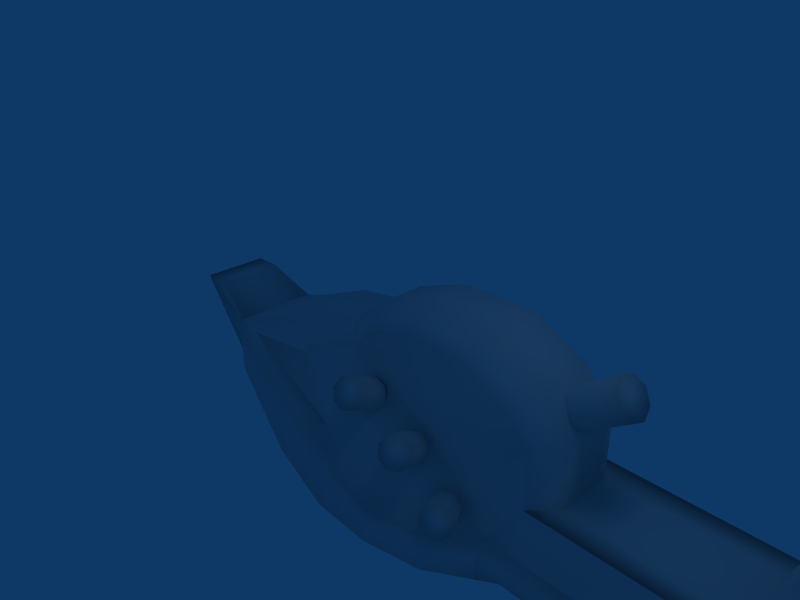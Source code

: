 # Source: alienblaster.blend  (saved by Blender 2.49.2; exported with 4.5.12 LTS)
import bpy
from mathutils import Matrix  # noqa: F401  (used for matrix-valued properties, if any)

bpy.ops.wm.read_factory_settings(use_empty=True)
scene = bpy.context.scene
scene.name = 'Scene'

# ---- collections
col_collection_1 = bpy.data.collections.new('Collection 1'); scene.collection.children.link(col_collection_1)

# ---- world
world_world = bpy.data.worlds.new('World'); scene.world = world_world
world_world.color = (0.05656, 0.2208, 0.4)
world_world.use_sun_shadow = False
world_world.sun_shadow_jitter_overblur = 0.0
world_world.cycles.sampling_method = 'MANUAL'
world_world.cycles.sample_map_resolution = 256

# ---- cameras
cam_camera = bpy.data.cameras.new('Camera')
cam_camera.passepartout_alpha = 0.2
cam_camera.clip_end = 100.0
cam_camera.lens = 35.0
cam_camera.ortho_scale = 7.314
cam_camera.show_passepartout = False
cam_camera.show_safe_areas = True
cam_camera.dof.focus_distance = 0.0
cam_camera.dof.aperture_fstop = 128.0

# ---- lights
light_spot = bpy.data.lights.new('Spot', 'POINT')
light_spot.transmission_factor = 0.0
light_spot.cutoff_distance = 30.0
light_spot.energy = 100.0
light_spot.shadow_buffer_clip_start = 1.001
light_spot.shadow_soft_size = 1.0
light_spot.shadow_maximum_resolution = 0.006
light_spot.use_absolute_resolution = True
light_spot.cycles.use_multiple_importance_sampling = False

# ---- meshes
me_plane = bpy.data.meshes.new('Plane')
me_plane.from_pydata([(0.3206, 0.6037, 0.2547), (-0.6741, 0.6037, -0.1122), (1.598, 0.6037, 0.2737), (2.609, 0.6037, -0.2513), (3.043, 0.6037, -0.9018), (3.043, 0.6037, -1.887), (5.576, 0.6037, -1.887), (5.987, 0.6037, -0.9018), (5.987, 0.6037, -0.5822), (8.007, 0.6037, -0.9515), (8.646, 0.6037, -1.465), (8.852, 0.6037, -2.606), (8.658, 0.6037, -3.154), (6.398, 0.6037, -3.154), (-1.248, 0.6037, -0.6328), (5.922, 0.2023, -1.887), (6.239, 0.2023, -1.093), (6.239, 0.2023, -0.8463), (7.802, 0.2023, -1.19), (8.296, 0.2023, -1.587), (8.455, 0.2023, -2.469), (8.305, 0.2023, -2.893), (6.557, 0.2023, -2.893), (0.4131, 0.2049, -0.04084), (-0.3803, 0.2049, -0.3131), (1.5, 0.2049, -0.06139), (2.31, 0.2049, -0.4702), (2.664, 0.2049, -0.9051), (2.671, 0.2049, -1.88), (5.793, 0.1992, -2.812), (1.993, 0.1992, -2.812), (1.434, 0.1992, -2.013), (0.5549, 0.1992, -1.317), (-0.7598, 0.202, -0.7184), (-0.7598, 1.961, -0.7184), (0.5549, 1.964, -1.317), (1.434, 1.964, -2.013), (1.993, 1.964, -2.812), (2.671, 1.958, -1.88), (2.664, 1.958, -0.9051), (2.31, 1.958, -0.4702), (1.5, 1.958, -0.06139), (-0.3803, 1.958, -0.3131), (0.4131, 1.958, -0.04084), (6.557, 1.961, -2.893), (8.305, 1.961, -2.893), (8.455, 1.961, -2.469), (8.296, 1.961, -1.587), (7.802, 1.961, -1.19), (6.239, 1.961, -0.8463), (6.239, 1.961, -1.093), (5.922, 1.961, -1.887), (-1.248, 1.558, -0.6328), (5.793, 1.964, -2.812), (6.398, 1.558, -3.154), (8.658, 1.558, -3.154), (8.852, 1.558, -2.606), (8.646, 1.558, -1.465), (8.007, 1.558, -0.9515), (5.987, 1.558, -0.5822), (5.987, 1.558, -0.9018), (5.576, 1.558, -1.887), (3.043, 1.558, -1.887), (3.043, 1.558, -0.9018), (2.609, 1.558, -0.2513), (1.598, 1.558, 0.2737), (-0.6741, 1.558, -0.1122), (0.3206, 1.558, 0.2547), (0.9611, -0.1944, -2.264), (1.294, -0.1944, -2.813), (0.03172, -0.1944, -1.611), (-1.462, -0.1906, -0.9887), (-2.387, 0.3446, -0.8613), (-1.462, 2.354, -0.9887), (-2.387, 1.817, -0.8613), (0.03172, 2.358, -1.611), (0.9611, 2.358, -2.264), (1.294, 2.358, -2.813), (-0.2211, -0.3862, -2.635), (0.276, -0.3862, -2.813), (-0.8485, -0.3862, -1.956), (-3.547, 0.1524, -1.568), (-4.105, 0.4341, -1.56), (-3.547, 2.01, -1.568), (-4.105, 1.727, -1.56), (-0.8485, 2.549, -1.956), (-0.2211, 2.549, -2.635), (0.276, 2.549, -2.813), (5.775, 0.04724, -2.903), (1.993, 0.04724, -2.903), (5.775, 2.116, -2.903), (1.993, 2.116, -2.903), (1.293, -0.3968, -2.905), (1.293, 2.56, -2.905), (0.2483, -0.6132, -2.905), (-0.3474, -0.6132, -2.696), (-1.006, -0.6132, -1.999), (-3.68, -0.005492, -1.633), (-4.246, 0.302, -1.607), (-3.68, 2.168, -1.633), (-4.246, 1.859, -1.607), (-1.006, 2.776, -1.999), (-0.3474, 2.776, -2.696), (0.2483, 2.776, -2.905), (1.985, 0.04724, -3.533), (5.274, 0.04724, -3.576), (5.274, 2.116, -3.576), (1.985, 2.116, -3.533), (1.284, -0.3968, -3.535), (1.284, 2.56, -3.535), (0.2397, -0.6132, -3.535), (-0.8738, -0.6132, -3.499), (-2.145, -0.4399, -3.164), (-3.853, -0.005492, -2.41), (-4.385, 0.302, -2.297), (-4.385, 1.859, -2.297), (-3.853, 2.168, -2.41), (-2.145, 2.603, -3.164), (-0.8738, 2.776, -3.499), (0.2397, 2.776, -3.535), (4.964, 0.04724, -3.576), (4.964, 2.116, -3.576), (4.506, 0.04724, -3.274), (4.506, 2.116, -3.274), (2.453, 2.116, -3.274), (2.453, 0.04724, -3.274), (-5.635, 1.695, -1.185), (-5.635, 0.4667, -1.185), (-5.126, 1.695, -1.165), (-5.126, 0.4667, -1.165), (1.31, 0.2603, -3.983), (1.31, 1.903, -3.983), (0.2656, 0.1401, -3.983), (-0.8479, 0.1401, -3.947), (-2.119, 0.2364, -3.613), (-3.827, 0.4777, -2.859), (-4.117, 0.6485, -2.798), (-3.827, 1.685, -2.859), (-4.117, 1.514, -2.798), (-2.119, 1.927, -3.613), (-0.8479, 2.023, -3.947), (0.2656, 2.023, -3.983), (5.362, 1.468, -3.451), (5.362, 0.6946, -3.451), (5.703, 1.468, -2.993), (5.703, 0.6946, -2.993), (6.312, 0.6946, -4.116), (6.312, 1.468, -4.116), (6.067, 0.6946, -4.523), (6.067, 1.468, -4.523), (6.196, 1.537, -5.011), (6.196, 0.6259, -5.011), (6.598, 1.537, -4.47), (6.598, 0.6259, -4.47), (6.713, 0.651, -4.521), (6.713, 1.512, -4.521), (6.355, 0.651, -5.017), (6.355, 1.512, -5.017), (5.062, 1.152, -3.574), (5.062, 1.012, -3.574), (5.18, 1.152, -3.574), (5.18, 1.012, -3.574), (5.411, 1.012, -4.057), (5.411, 1.152, -4.057), (5.293, 1.012, -4.057), (5.293, 1.152, -4.057), (5.443, 1.152, -4.546), (5.443, 1.012, -4.546), (5.504, 1.152, -4.445), (5.504, 1.012, -4.445), (1.649, -0.669, -2.422), (1.822, -0.5812, -2.479), (1.954, -0.4562, -2.391), (1.968, -0.3675, -2.209), (1.855, -0.3668, -2.042), (1.682, -0.4547, -1.985), (1.55, -0.5796, -2.073), (1.536, -0.6684, -2.254), (1.305, -0.1407, -2.655), (1.478, -0.05279, -2.711), (1.61, 0.07213, -2.623), (1.624, 0.1609, -2.442), (1.511, 0.1616, -2.274), (1.338, 0.07369, -2.218), (1.206, -0.05123, -2.306), (1.192, -0.14, -2.487), (0.4625, -0.0514, -1.711), (0.5585, 0.07007, -1.567), (0.75, 0.1578, -1.549), (0.9246, 0.1604, -1.668), (0.9803, 0.07638, -1.854), (0.8842, -0.04509, -1.998), (0.6928, -0.1328, -2.015), (0.5181, -0.1354, -1.896), (0.6956, -0.6262, -1.381), (0.7916, -0.5048, -1.237), (0.9831, -0.417, -1.219), (1.158, -0.4144, -1.338), (1.213, -0.4985, -1.524), (1.117, -0.6199, -1.668), (0.9259, -0.7077, -1.685), (0.7512, -0.7103, -1.566), (-0.187, -0.7213, -1.051), (0.008329, -0.7165, -1.13), (0.1911, -0.6282, -1.072), (0.2541, -0.508, -0.9107), (0.1605, -0.4264, -0.74), (-0.03485, -0.4311, -0.6603), (-0.2176, -0.5195, -0.7182), (-0.2806, -0.6397, -0.8798), (-0.3501, -0.1447, -1.416), (-0.1548, -0.1399, -1.495), (0.02796, -0.05154, -1.437), (0.091, 0.06865, -1.276), (-0.002572, 0.1503, -1.105), (-0.1979, 0.1455, -1.025), (-0.3807, 0.05714, -1.083), (-0.4437, -0.06305, -1.245), (-0.4437, 2.187, -1.245), (-0.3807, 2.067, -1.083), (-0.1979, 1.979, -1.025), (-0.002572, 1.974, -1.105), (0.091, 2.056, -1.276), (0.02796, 2.176, -1.437), (-0.1548, 2.264, -1.495), (-0.3501, 2.269, -1.416), (-0.2806, 2.764, -0.8798), (-0.2176, 2.644, -0.7182), (-0.03485, 2.556, -0.6603), (0.1605, 2.551, -0.74), (0.2541, 2.632, -0.9107), (0.1911, 2.753, -1.072), (0.008329, 2.841, -1.13), (-0.187, 2.846, -1.051), (0.7512, 2.835, -1.566), (0.9259, 2.832, -1.685), (1.117, 2.744, -1.668), (1.213, 2.623, -1.524), (1.158, 2.539, -1.338), (0.9831, 2.541, -1.219), (0.7916, 2.629, -1.237), (0.6956, 2.751, -1.381), (0.5181, 2.26, -1.896), (0.6928, 2.257, -2.015), (0.8842, 2.169, -1.998), (0.9803, 2.048, -1.854), (0.9246, 1.964, -1.668), (0.75, 1.967, -1.549), (0.5585, 2.054, -1.567), (0.4625, 2.176, -1.711), (1.192, 2.264, -2.487), (1.206, 2.176, -2.306), (1.338, 2.051, -2.218), (1.511, 1.963, -2.274), (1.624, 1.963, -2.442), (1.61, 2.052, -2.623), (1.478, 2.177, -2.711), (1.305, 2.265, -2.655), (1.536, 2.793, -2.254), (1.55, 2.704, -2.073), (1.682, 2.579, -1.985), (1.855, 2.491, -2.042), (1.968, 2.492, -2.209), (1.954, 2.581, -2.391), (1.822, 2.706, -2.479), (1.649, 2.793, -2.422), (2.83, 0.7932, -0.6054), (2.692, 0.8695, -0.4027), (2.624, 1.097, -0.304), (2.667, 1.342, -0.3672), (2.795, 1.462, -0.5553), (2.933, 1.386, -0.758), (3.001, 1.158, -0.8567), (2.958, 0.9128, -0.7935), (3.536, 0.7941, -0.1237), (3.398, 0.8704, 0.07899), (3.33, 1.098, 0.1777), (3.373, 1.343, 0.1145), (3.501, 1.463, -0.07357), (3.639, 1.387, -0.2763), (3.707, 1.159, -0.375), (3.664, 0.9137, -0.3118)], [], [(1, 0, 67, 66), (67, 0, 2, 65), (3, 64, 65, 2), (4, 63, 64, 3), (5, 62, 63, 4), (6, 61, 62, 5), (7, 60, 61, 6), (8, 59, 60, 7), (9, 58, 59, 8), (10, 57, 58, 9), (11, 56, 57, 10), (12, 55, 56, 11), (13, 54, 55, 12), (29, 53, 54, 13), (1, 66, 52, 14), (6, 15, 16, 7), (7, 16, 17, 8), (8, 17, 18, 9), (9, 18, 19, 10), (10, 19, 20, 11), (11, 20, 21, 12), (12, 21, 22, 13), (0, 1, 24, 23), (0, 23, 25, 2), (2, 25, 26, 3), (3, 26, 27, 4), (4, 27, 28, 5), (14, 33, 24, 1), (5, 28, 15, 6), (15, 28, 30, 29), (16, 19, 18, 17), (15, 20, 19, 16), (27, 31, 30, 28), (23, 24, 33, 32), (23, 32, 26, 25), (27, 26, 32, 31), (39, 36, 35, 40), (43, 41, 40, 35), (43, 35, 34, 42), (39, 38, 37, 36), (51, 50, 47, 46), (50, 49, 48, 47), (51, 53, 37, 38), (62, 61, 51, 38), (52, 66, 42, 34), (63, 62, 38, 39), (64, 63, 39, 40), (65, 64, 40, 41), (67, 65, 41, 43), (67, 43, 42, 66), (55, 54, 44, 45), (56, 55, 45, 46), (57, 56, 46, 47), (58, 57, 47, 48), (59, 58, 48, 49), (60, 59, 49, 50), (61, 60, 50, 51), (13, 22, 29), (44, 54, 53), (15, 29, 22), (21, 20, 15, 22), (44, 53, 51), (46, 45, 44, 51), (31, 68, 69, 30), (32, 70, 68, 31), (33, 71, 70, 32), (14, 72, 71, 33), (52, 34, 73, 74), (34, 35, 75, 73), (35, 36, 76, 75), (36, 37, 77, 76), (52, 74, 72, 14), (68, 78, 79, 69), (70, 80, 78, 68), (71, 81, 80, 70), (72, 82, 81, 71), (74, 73, 83, 84), (73, 75, 85, 83), (75, 76, 86, 85), (76, 77, 87, 86), (74, 84, 82, 72), (30, 89, 88, 29), (29, 88, 90, 53), (37, 53, 90, 91), (69, 92, 89, 30), (77, 37, 91, 93), (79, 94, 92, 69), (78, 95, 94, 79), (80, 96, 95, 78), (81, 97, 96, 80), (82, 98, 97, 81), (84, 83, 99, 100), (83, 85, 101, 99), (85, 86, 102, 101), (87, 77, 93, 103), (86, 87, 103, 102), (84, 100, 98, 82), (88, 105, 106, 90), (92, 108, 104, 89), (93, 91, 107, 109), (94, 110, 108, 92), (95, 111, 110, 94), (96, 112, 111, 95), (97, 113, 112, 96), (98, 114, 113, 97), (100, 99, 116, 115), (99, 101, 117, 116), (101, 102, 118, 117), (103, 93, 109, 119), (102, 103, 119, 118), (105, 120, 121, 106), (120, 122, 123, 121), (122, 125, 124, 123), (89, 104, 125), (88, 89, 125, 122), (88, 122, 120, 105), (91, 124, 107), (90, 123, 124, 91), (90, 106, 121, 123), (114, 127, 126, 115), (115, 126, 128, 100), (98, 129, 127, 114), (100, 128, 129, 98), (128, 126, 127, 129), (110, 132, 130, 108), (111, 133, 132, 110), (112, 134, 133, 111), (113, 135, 134, 112), (114, 136, 135, 113), (115, 116, 137, 138), (116, 117, 139, 137), (117, 118, 140, 139), (119, 109, 131, 141), (118, 119, 141, 140), (115, 138, 136, 114), (135, 136, 138, 137), (134, 135, 137, 139), (133, 134, 139, 140), (132, 133, 140, 141), (130, 132, 141, 131), (104, 107, 124, 125), (104, 108, 130), (107, 131, 109), (130, 131, 107, 104), (144, 145, 146, 147), (145, 143, 148, 146), (142, 144, 147, 149), (143, 142, 149, 148), (148, 149, 150, 151), (149, 147, 152, 150), (146, 148, 151, 153), (147, 146, 153, 152), (152, 153, 154, 155), (153, 151, 156, 154), (150, 152, 155, 157), (151, 150, 157, 156), (157, 155, 154, 156), (160, 161, 162, 163), (158, 160, 163, 165), (159, 158, 165, 164), (161, 159, 164, 162), (162, 164, 167, 169), (164, 165, 166, 167), (165, 163, 168, 166), (163, 162, 169, 168), (166, 168, 169, 167), (170, 178, 179, 171), (171, 179, 180, 172), (172, 180, 181, 173), (173, 181, 182, 174), (174, 182, 183, 175), (175, 183, 184, 176), (176, 184, 185, 177), (177, 185, 178, 170), (170, 172, 173, 177), (170, 171, 172), (173, 174, 176, 177), (174, 175, 176), (197, 196, 195), (198, 197, 195, 194), (201, 200, 199), (201, 199, 198, 194), (194, 186, 193, 201), (195, 187, 186, 194), (196, 188, 187, 195), (197, 189, 188, 196), (198, 190, 189, 197), (199, 191, 190, 198), (200, 192, 191, 199), (201, 193, 192, 200), (202, 210, 211, 203), (203, 211, 212, 204), (204, 212, 213, 205), (205, 213, 214, 206), (206, 214, 215, 207), (207, 215, 216, 208), (208, 216, 217, 209), (209, 217, 210, 202), (202, 204, 205, 209), (202, 203, 204), (205, 206, 208, 209), (206, 207, 208), (229, 227, 228), (230, 226, 227, 229), (233, 231, 232), (233, 226, 230, 231), (226, 233, 225, 218), (227, 226, 218, 219), (228, 227, 219, 220), (229, 228, 220, 221), (230, 229, 221, 222), (231, 230, 222, 223), (232, 231, 223, 224), (233, 232, 224, 225), (234, 235, 243, 242), (235, 236, 244, 243), (236, 237, 245, 244), (237, 238, 246, 245), (238, 239, 247, 246), (239, 240, 248, 247), (240, 241, 249, 248), (241, 234, 242, 249), (234, 241, 237, 236), (234, 236, 235), (237, 241, 240, 238), (238, 240, 239), (261, 259, 260), (262, 258, 259, 261), (265, 263, 264), (265, 258, 262, 263), (258, 265, 257, 250), (259, 258, 250, 251), (260, 259, 251, 252), (261, 260, 252, 253), (262, 261, 253, 254), (263, 262, 254, 255), (264, 263, 255, 256), (265, 264, 256, 257), (277, 276, 275), (278, 277, 275, 274), (281, 280, 279), (281, 279, 278, 274), (274, 266, 273, 281), (275, 267, 266, 274), (276, 268, 267, 275), (277, 269, 268, 276), (278, 270, 269, 277), (279, 271, 270, 278), (280, 272, 271, 279), (281, 273, 272, 280)])
me_plane.polygons.foreach_set('use_smooth', [True] * 250)
_uv = me_plane.uv_layers.new(name='UVTex')
_uv.uv.foreach_set('vector', [0.5308, 0.4742, 0.625, 0.4742, 0.625, 0.5589, 0.5308, 0.5589, 0.625, 0.5589, 0.625, 0.4742, 0.7385, 0.4742, 0.7385, 0.5589, 0.8396, 0.4742, 0.8396, 0.5589, 0.7385, 0.5589, 0.7385, 0.4742, 0.909, 0.4742, 0.909, 0.5589, 0.8396, 0.5589, 0.8396, 0.4742, 0.8353, 0.5886, 0.9813, 0.5886, 0.9813, 0.7394, 0.8353, 0.7394, 0.9104, 0.1972, 0.9104, 0.2829, 0.6831, 0.2829, 0.6831, 0.1972, 0.4442, 0.3688, 0.4442, 0.4311, 0.3745, 0.4311, 0.3745, 0.3688, 0.465, 0.3688, 0.465, 0.4311, 0.4442, 0.4311, 0.4442, 0.3688, 0.5991, 0.3688, 0.5991, 0.4311, 0.465, 0.4311, 0.465, 0.3688, 0.6526, 0.3688, 0.6526, 0.4311, 0.5991, 0.4311, 0.5991, 0.3688, 0.7283, 0.3688, 0.7283, 0.4311, 0.6526, 0.4311, 0.6526, 0.3688, 0.7662, 0.3688, 0.7662, 0.4311, 0.7283, 0.4311, 0.7283, 0.3688, 0.9137, 0.3688, 0.9137, 0.4311, 0.7662, 0.4311, 0.7662, 0.3688, 0.9591, 0.3424, 0.9591, 0.4576, 0.9137, 0.4311, 0.9137, 0.3688, 0.5308, 0.4742, 0.5308, 0.5589, 0.462, 0.5589, 0.462, 0.4742, 0.54, 0.6869, 0.5813, 0.683, 0.6018, 0.7444, 0.5684, 0.7655, 0.5684, 0.7655, 0.6018, 0.7444, 0.603, 0.7615, 0.5768, 0.7923, 0.5768, 0.7923, 0.603, 0.7615, 0.7086, 0.7508, 0.7272, 0.7868, 0.7272, 0.7868, 0.7086, 0.7508, 0.7456, 0.7281, 0.7823, 0.7484, 0.7823, 0.7484, 0.7456, 0.7281, 0.7649, 0.6695, 0.8083, 0.6613, 0.8083, 0.6613, 0.7649, 0.6695, 0.7592, 0.6397, 0.7951, 0.6154, 0.7951, 0.6154, 0.7592, 0.6397, 0.642, 0.6172, 0.6369, 0.5795, 0.1381, 0.7855, 0.06172, 0.7523, 0.09305, 0.7261, 0.1505, 0.7481, 0.1381, 0.7855, 0.1505, 0.7481, 0.2287, 0.7546, 0.236, 0.7939, 0.236, 0.7939, 0.2287, 0.7546, 0.2897, 0.7328, 0.317, 0.7629, 0.317, 0.7629, 0.2897, 0.7328, 0.3195, 0.7066, 0.3579, 0.719, 0.3579, 0.719, 0.3195, 0.7066, 0.3364, 0.6382, 0.3758, 0.6479, 0.01689, 0.7101, 0.06506, 0.6941, 0.09305, 0.7261, 0.06172, 0.7523, 0.6831, 0.1972, 0.6497, 0.1615, 0.9413, 0.1612, 0.9104, 0.1972, 0.5813, 0.683, 0.3364, 0.6382, 0.2984, 0.5585, 0.5845, 0.6116, 0.6018, 0.7444, 0.7456, 0.7281, 0.7086, 0.7508, 0.603, 0.7615, 0.5813, 0.683, 0.7649, 0.6695, 0.7456, 0.7281, 0.6018, 0.7444, 0.3195, 0.7066, 0.2451, 0.6109, 0.2984, 0.5585, 0.3364, 0.6382, 0.1505, 0.7481, 0.09305, 0.7261, 0.06506, 0.6941, 0.1701, 0.6537, 0.1505, 0.7481, 0.1701, 0.6537, 0.2897, 0.7328, 0.2287, 0.7546, 0.3195, 0.7066, 0.2897, 0.7328, 0.1701, 0.6537, 0.2451, 0.6109, 0.3195, 0.7066, 0.2451, 0.6109, 0.1701, 0.6537, 0.2897, 0.7328, 0.1505, 0.7481, 0.2287, 0.7546, 0.2897, 0.7328, 0.1701, 0.6537, 0.1505, 0.7481, 0.1701, 0.6537, 0.06506, 0.6941, 0.09305, 0.7261, 0.3195, 0.7066, 0.3364, 0.6382, 0.2984, 0.5585, 0.2451, 0.6109, 0.5813, 0.683, 0.6018, 0.7444, 0.7456, 0.7281, 0.7649, 0.6695, 0.6018, 0.7444, 0.603, 0.7615, 0.7086, 0.7508, 0.7456, 0.7281, 0.5813, 0.683, 0.5845, 0.6116, 0.2984, 0.5585, 0.3364, 0.6382, 0.6831, 0.2829, 0.9104, 0.2829, 0.9413, 0.319, 0.6497, 0.3188, 0.01689, 0.7101, 0.06172, 0.7523, 0.09305, 0.7261, 0.06506, 0.6941, 0.3579, 0.719, 0.3763, 0.6475, 0.3364, 0.6382, 0.3195, 0.7066, 0.317, 0.7629, 0.3579, 0.719, 0.3195, 0.7066, 0.2897, 0.7328, 0.236, 0.7939, 0.317, 0.7629, 0.2897, 0.7328, 0.2287, 0.7546, 0.1381, 0.7855, 0.236, 0.7939, 0.2287, 0.7546, 0.1505, 0.7481, 0.1381, 0.7855, 0.1505, 0.7481, 0.09305, 0.7261, 0.06172, 0.7523, 0.7951, 0.6154, 0.6369, 0.5795, 0.642, 0.6172, 0.7592, 0.6397, 0.8083, 0.6613, 0.7951, 0.6154, 0.7592, 0.6397, 0.7649, 0.6695, 0.7823, 0.7484, 0.8083, 0.6613, 0.7649, 0.6695, 0.7456, 0.7281, 0.7272, 0.7868, 0.7823, 0.7484, 0.7456, 0.7281, 0.7086, 0.7508, 0.5768, 0.7923, 0.7272, 0.7868, 0.7086, 0.7508, 0.603, 0.7615, 0.5684, 0.7655, 0.5768, 0.7923, 0.603, 0.7615, 0.6018, 0.7444, 0.54, 0.6869, 0.5684, 0.7655, 0.6018, 0.7444, 0.5813, 0.683, 0.6369, 0.5795, 0.642, 0.6172, 0.5845, 0.6116, 0.642, 0.6172, 0.6369, 0.5795, 0.5845, 0.6116, 0.5813, 0.683, 0.5845, 0.6116, 0.642, 0.6172, 0.7592, 0.6397, 0.7649, 0.6695, 0.5813, 0.683, 0.642, 0.6172, 0.642, 0.6172, 0.5845, 0.6116, 0.5813, 0.683, 0.7649, 0.6695, 0.7592, 0.6397, 0.642, 0.6172, 0.5813, 0.683, 0.3877, 0.07471, 0.3406, 0.05878, 0.3573, 0.01371, 0.4175, 0.00741, 0.3351, 0.1412, 0.2847, 0.122, 0.3406, 0.05878, 0.3877, 0.07471, 0.2503, 0.2096, 0.1931, 0.1917, 0.2847, 0.122, 0.3351, 0.1412, 0.2211, 0.2489, 0.1385, 0.2364, 0.1931, 0.1917, 0.2503, 0.2096, 0.2199, 0.3191, 0.2493, 0.3568, 0.1938, 0.3756, 0.1391, 0.3329, 0.2493, 0.3568, 0.3337, 0.4214, 0.285, 0.4414, 0.1938, 0.3756, 0.3337, 0.4214, 0.3867, 0.4849, 0.3411, 0.5017, 0.285, 0.4414, 0.3867, 0.4849, 0.4175, 0.5498, 0.3586, 0.5452, 0.3411, 0.5017, 0.2199, 0.3191, 0.1391, 0.3329, 0.1385, 0.2364, 0.2211, 0.2489, 0.3406, 0.05878, 0.2468, 0.05029, 0.2805, 0.02856, 0.3573, 0.01371, 0.2847, 0.122, 0.2123, 0.1121, 0.2468, 0.05029, 0.3406, 0.05878, 0.1931, 0.1917, 0.04498, 0.2133, 0.2123, 0.1121, 0.2847, 0.122, 0.1385, 0.2364, 0.006814, 0.2387, 0.04498, 0.2133, 0.1931, 0.1917, 0.1391, 0.3329, 0.1938, 0.3756, 0.0479, 0.3584, 0.009673, 0.3346, 0.1938, 0.3756, 0.285, 0.4414, 0.2146, 0.453, 0.0479, 0.3584, 0.285, 0.4414, 0.3411, 0.5017, 0.2498, 0.5123, 0.2146, 0.453, 0.3411, 0.5017, 0.3586, 0.5452, 0.2833, 0.5327, 0.2498, 0.5123, 0.1391, 0.3329, 0.009673, 0.3346, 0.006814, 0.2387, 0.1385, 0.2364, 0.7099, 0.9654, 0.7038, 0.947, 0.895, 0.9087, 0.9027, 0.933, 0.9638, 0.9875, 0.9861, 0.9895, 0.895, 0.9087, 0.9027, 0.933, 0.7099, 0.9654, 0.9027, 0.933, 0.895, 0.9087, 0.7038, 0.947, 0.6353, 0.9554, 0.6311, 0.9383, 0.7038, 0.947, 0.7099, 0.9654, 0.6353, 0.9554, 0.7099, 0.9654, 0.7038, 0.947, 0.6311, 0.9383, 0.5511, 0.9506, 0.5473, 0.9299, 0.6311, 0.9383, 0.6353, 0.9554, 0.5053, 0.9588, 0.493, 0.9387, 0.5473, 0.9299, 0.5511, 0.9506, 0.4291, 0.99, 0.4183, 0.9676, 0.493, 0.9387, 0.5053, 0.9588, 0.2273, 0.9817, 0.2204, 0.957, 0.4183, 0.9676, 0.4291, 0.99, 0.1596, 0.9765, 0.1545, 0.9556, 0.2204, 0.957, 0.2273, 0.9817, 0.1596, 0.9765, 0.2273, 0.9817, 0.2204, 0.957, 0.1545, 0.9556, 0.2273, 0.9817, 0.4291, 0.99, 0.4183, 0.9676, 0.2204, 0.957, 0.4291, 0.99, 0.5053, 0.9588, 0.493, 0.9387, 0.4183, 0.9676, 0.5511, 0.9506, 0.6353, 0.9554, 0.6311, 0.9383, 0.5473, 0.9299, 0.5053, 0.9588, 0.5511, 0.9506, 0.5473, 0.9299, 0.493, 0.9387, 0.3874, 0.6691, 0.4032, 0.6588, 0.3887, 0.7759, 0.3759, 0.7638, 0.9827, 0.1249, 0.9388, 0.1249, 0.9388, 0.01662, 0.9827, 0.01662, 0.6311, 0.9383, 0.6357, 0.8911, 0.7033, 0.8972, 0.7038, 0.947, 0.6311, 0.9383, 0.7038, 0.947, 0.7033, 0.8972, 0.6357, 0.8911, 0.5473, 0.9299, 0.5554, 0.879, 0.6357, 0.8911, 0.6311, 0.9383, 0.493, 0.9387, 0.4698, 0.8619, 0.5554, 0.879, 0.5473, 0.9299, 0.4183, 0.9676, 0.3644, 0.8586, 0.4698, 0.8619, 0.493, 0.9387, 0.2204, 0.957, 0.2145, 0.8888, 0.3644, 0.8586, 0.4183, 0.9676, 0.1545, 0.9556, 0.1571, 0.8865, 0.2145, 0.8888, 0.2204, 0.957, 0.1545, 0.9556, 0.2204, 0.957, 0.2145, 0.8888, 0.1571, 0.8865, 0.2204, 0.957, 0.4183, 0.9676, 0.3644, 0.8586, 0.2145, 0.8888, 0.4183, 0.9676, 0.493, 0.9387, 0.4698, 0.8619, 0.3644, 0.8586, 0.5473, 0.9299, 0.6311, 0.9383, 0.6357, 0.8911, 0.5554, 0.879, 0.493, 0.9387, 0.5473, 0.9299, 0.5554, 0.879, 0.4698, 0.8619, 0.9388, 0.1249, 0.9225, 0.1249, 0.9225, 0.01662, 0.9388, 0.01662, 0.9225, 0.1249, 0.8939, 0.1249, 0.8939, 0.01662, 0.9225, 0.01662, 0.8939, 0.1249, 0.7864, 0.1249, 0.7864, 0.01662, 0.8939, 0.01662, 0.7038, 0.947, 0.7033, 0.8972, 0.7353, 0.9188, 0.895, 0.9087, 0.7038, 0.947, 0.7353, 0.9188, 0.8359, 0.9026, 0.895, 0.9087, 0.8359, 0.9026, 0.8536, 0.8855, 0.8674, 0.883, 0.7038, 0.947, 0.7353, 0.9188, 0.7033, 0.8972, 0.895, 0.9087, 0.8359, 0.9026, 0.7353, 0.9188, 0.7038, 0.947, 0.895, 0.9087, 0.8674, 0.883, 0.8536, 0.8855, 0.8359, 0.9026, 0.5943, 0.2029, 0.5796, 0.3519, 0.4703, 0.3519, 0.4557, 0.2029, 0.1571, 0.8865, 0.01097, 0.9633, 0.05898, 0.9775, 0.1545, 0.9556, 0.1545, 0.9556, 0.05898, 0.9775, 0.01097, 0.9633, 0.1571, 0.8865, 0.4032, 0.6588, 0.4757, 0.6804, 0.4642, 0.7727, 0.3887, 0.7759, 0.4757, 0.6804, 0.514, 0.6851, 0.5025, 0.7774, 0.4642, 0.7727, 0.5554, 0.879, 0.5781, 0.8098, 0.6655, 0.8341, 0.6357, 0.8911, 0.4698, 0.8619, 0.4828, 0.7894, 0.5781, 0.8098, 0.5554, 0.879, 0.3644, 0.8586, 0.3653, 0.7899, 0.4828, 0.7894, 0.4698, 0.8619, 0.2145, 0.8888, 0.2079, 0.8308, 0.3653, 0.7899, 0.3644, 0.8586, 0.1571, 0.8865, 0.1761, 0.8276, 0.2079, 0.8308, 0.2145, 0.8888, 0.1571, 0.8865, 0.2145, 0.8888, 0.2079, 0.8308, 0.1761, 0.8276, 0.2145, 0.8888, 0.3644, 0.8586, 0.3653, 0.7899, 0.2079, 0.8308, 0.3644, 0.8586, 0.4698, 0.8619, 0.4828, 0.7894, 0.3653, 0.7899, 0.5554, 0.879, 0.6357, 0.8911, 0.6655, 0.8341, 0.5781, 0.8098, 0.4698, 0.8619, 0.5554, 0.879, 0.5781, 0.8098, 0.4828, 0.7894, 0.4557, 0.2029, 0.4864, 0.1524, 0.5634, 0.1524, 0.5943, 0.2029, 0.4366, 0.1023, 0.4211, 0.09339, 0.4211, 0.04813, 0.4366, 0.03915, 0.5343, 0.115, 0.4366, 0.1023, 0.4366, 0.03915, 0.5343, 0.02651, 0.603, 0.12, 0.5343, 0.115, 0.5343, 0.02651, 0.603, 0.02148, 0.6613, 0.12, 0.603, 0.12, 0.603, 0.02148, 0.6613, 0.02148, 0.716, 0.1137, 0.6613, 0.12, 0.6613, 0.02148, 0.716, 0.02777, 0.7584, 0.1249, 0.7584, 0.01662, 0.7864, 0.01662, 0.7864, 0.1249, 0.7033, 0.8972, 0.6357, 0.8911, 0.6655, 0.8341, 0.7033, 0.8972, 0.6655, 0.8341, 0.6357, 0.8911, 0.716, 0.1137, 0.716, 0.02777, 0.7584, 0.01662, 0.7584, 0.1249, 0.06672, 0.6629, 0.01952, 0.6629, 0.01952, 0.5849, 0.06672, 0.5849, 0.9827, 0.9365, 0.9371, 0.9199, 0.9371, 0.811, 0.9734, 0.8284, 0.9371, 0.9199, 0.9827, 0.9365, 0.9734, 0.8284, 0.9371, 0.811, 0.01952, 0.3934, 0.06672, 0.3934, 0.06672, 0.4716, 0.01952, 0.4716, 0.01952, 0.4716, 0.06672, 0.4716, 0.07091, 0.5024, 0.01533, 0.5024, 0.9371, 0.811, 0.9734, 0.8284, 0.9772, 0.79, 0.9235, 0.7704, 0.9734, 0.8284, 0.9371, 0.811, 0.9235, 0.7704, 0.9772, 0.79, 0.06672, 0.5849, 0.01952, 0.5849, 0.01533, 0.5571, 0.07091, 0.5571, 0.07091, 0.5571, 0.01533, 0.5571, 0.01685, 0.5495, 0.06938, 0.5495, 0.9772, 0.79, 0.9235, 0.7704, 0.9345, 0.7625, 0.983, 0.781, 0.9235, 0.7704, 0.9772, 0.79, 0.983, 0.781, 0.9345, 0.7625, 0.01533, 0.5024, 0.07091, 0.5024, 0.06938, 0.5121, 0.01685, 0.5121, 0.06938, 0.5121, 0.06938, 0.5495, 0.01685, 0.5495, 0.01685, 0.5121, 0.1137, 0.616, 0.1049, 0.616, 0.1049, 0.5824, 0.1137, 0.5824, 0.1574, 0.6002, 0.1697, 0.6002, 0.1937, 0.55, 0.1814, 0.55, 0.1049, 0.484, 0.1137, 0.484, 0.1137, 0.5176, 0.1049, 0.5176, 0.1697, 0.6002, 0.1574, 0.6002, 0.1814, 0.55, 0.1937, 0.55, 0.1937, 0.55, 0.1814, 0.55, 0.197, 0.499, 0.2033, 0.5095, 0.1049, 0.5176, 0.1137, 0.5176, 0.1137, 0.5498, 0.1049, 0.5498, 0.1814, 0.55, 0.1937, 0.55, 0.2033, 0.5095, 0.197, 0.499, 0.1137, 0.5824, 0.1049, 0.5824, 0.1049, 0.5573, 0.1137, 0.5573, 0.1137, 0.5498, 0.1137, 0.5573, 0.1049, 0.5573, 0.1049, 0.5498, 0.1196, 0.1095, 0.1196, 0.01552, 0.1461, 0.01552, 0.1461, 0.1095, 0.1461, 0.1095, 0.1461, 0.01552, 0.1196, 0.01552, 0.1196, 0.1095, 0.1196, 0.1095, 0.1196, 0.01552, 0.09345, 0.01552, 0.09345, 0.1095, 0.09345, 0.1095, 0.09345, 0.01552, 0.06734, 0.01552, 0.06734, 0.1095, 0.06734, 0.1095, 0.06734, 0.01552, 0.0408, 0.01552, 0.0408, 0.1095, 0.0408, 0.1095, 0.0408, 0.01552, 0.06734, 0.01552, 0.06734, 0.1095, 0.06734, 0.1095, 0.06734, 0.01552, 0.09345, 0.01552, 0.09345, 0.1095, 0.09345, 0.1095, 0.09345, 0.01552, 0.1196, 0.01552, 0.1196, 0.1095, 0.2648, 0.2587, 0.3354, 0.2295, 0.3647, 0.2587, 0.2648, 0.3001, 0.2648, 0.2587, 0.2941, 0.2295, 0.3354, 0.2295, 0.3647, 0.2587, 0.3647, 0.3001, 0.2941, 0.3293, 0.2648, 0.3001, 0.3647, 0.3001, 0.3354, 0.3293, 0.2941, 0.3293, 0.3647, 0.3001, 0.3354, 0.3293, 0.2941, 0.3293, 0.3647, 0.2587, 0.3647, 0.3001, 0.2941, 0.3293, 0.2648, 0.3001, 0.2648, 0.2587, 0.2941, 0.2295, 0.3354, 0.2295, 0.2648, 0.2587, 0.3354, 0.2295, 0.3647, 0.2587, 0.2648, 0.3001, 0.09345, 0.1095, 0.09345, 0.01552, 0.1196, 0.01552, 0.1196, 0.1095, 0.06734, 0.1095, 0.06734, 0.01552, 0.09345, 0.01552, 0.09345, 0.1095, 0.0408, 0.1095, 0.0408, 0.01552, 0.06734, 0.01552, 0.06734, 0.1095, 0.06734, 0.1095, 0.06734, 0.01552, 0.0408, 0.01552, 0.0408, 0.1095, 0.09345, 0.1095, 0.09345, 0.01552, 0.06734, 0.01552, 0.06734, 0.1095, 0.1196, 0.1095, 0.1196, 0.01552, 0.09345, 0.01552, 0.09345, 0.1095, 0.1461, 0.1095, 0.1461, 0.01552, 0.1196, 0.01552, 0.1196, 0.1095, 0.1196, 0.1095, 0.1196, 0.01552, 0.1461, 0.01552, 0.1461, 0.1095, 0.1196, 0.1095, 0.1196, 0.01552, 0.1461, 0.01552, 0.1461, 0.1095, 0.1461, 0.1095, 0.1461, 0.01552, 0.1196, 0.01552, 0.1196, 0.1095, 0.1196, 0.1095, 0.1196, 0.01552, 0.09345, 0.01552, 0.09345, 0.1095, 0.09345, 0.1095, 0.09345, 0.01552, 0.06734, 0.01552, 0.06734, 0.1095, 0.06734, 0.1095, 0.06734, 0.01552, 0.0408, 0.01552, 0.0408, 0.1095, 0.0408, 0.1095, 0.0408, 0.01552, 0.06734, 0.01552, 0.06734, 0.1095, 0.06734, 0.1095, 0.06734, 0.01552, 0.09345, 0.01552, 0.09345, 0.1095, 0.09345, 0.1095, 0.09345, 0.01552, 0.1196, 0.01552, 0.1196, 0.1095, 0.2648, 0.2587, 0.3354, 0.2295, 0.3647, 0.2587, 0.2648, 0.3001, 0.2648, 0.2587, 0.2941, 0.2295, 0.3354, 0.2295, 0.3647, 0.2587, 0.3647, 0.3001, 0.2941, 0.3293, 0.2648, 0.3001, 0.3647, 0.3001, 0.3354, 0.3293, 0.2941, 0.3293, 0.3647, 0.3001, 0.2941, 0.3293, 0.3354, 0.3293, 0.3647, 0.2587, 0.2648, 0.3001, 0.2941, 0.3293, 0.3647, 0.3001, 0.2648, 0.2587, 0.3354, 0.2295, 0.2941, 0.2295, 0.2648, 0.2587, 0.2648, 0.3001, 0.3647, 0.2587, 0.3354, 0.2295, 0.09345, 0.1095, 0.1196, 0.1095, 0.1196, 0.01552, 0.09345, 0.01552, 0.06734, 0.1095, 0.09345, 0.1095, 0.09345, 0.01552, 0.06734, 0.01552, 0.0408, 0.1095, 0.06734, 0.1095, 0.06734, 0.01552, 0.0408, 0.01552, 0.06734, 0.1095, 0.0408, 0.1095, 0.0408, 0.01552, 0.06734, 0.01552, 0.09345, 0.1095, 0.06734, 0.1095, 0.06734, 0.01552, 0.09345, 0.01552, 0.1196, 0.1095, 0.09345, 0.1095, 0.09345, 0.01552, 0.1196, 0.01552, 0.1461, 0.1095, 0.1196, 0.1095, 0.1196, 0.01552, 0.1461, 0.01552, 0.1196, 0.1095, 0.1461, 0.1095, 0.1461, 0.01552, 0.1196, 0.01552, 0.1196, 0.1095, 0.1461, 0.1095, 0.1461, 0.01552, 0.1196, 0.01552, 0.1461, 0.1095, 0.1196, 0.1095, 0.1196, 0.01552, 0.1461, 0.01552, 0.1196, 0.1095, 0.09345, 0.1095, 0.09345, 0.01552, 0.1196, 0.01552, 0.09345, 0.1095, 0.06734, 0.1095, 0.06734, 0.01552, 0.09345, 0.01552, 0.06734, 0.1095, 0.0408, 0.1095, 0.0408, 0.01552, 0.06734, 0.01552, 0.0408, 0.1095, 0.06734, 0.1095, 0.06734, 0.01552, 0.0408, 0.01552, 0.06734, 0.1095, 0.09345, 0.1095, 0.09345, 0.01552, 0.06734, 0.01552, 0.09345, 0.1095, 0.1196, 0.1095, 0.1196, 0.01552, 0.09345, 0.01552, 0.2648, 0.2587, 0.2648, 0.3001, 0.3647, 0.2587, 0.3354, 0.2295, 0.2648, 0.2587, 0.3354, 0.2295, 0.2941, 0.2295, 0.3647, 0.2587, 0.2648, 0.3001, 0.2941, 0.3293, 0.3647, 0.3001, 0.3647, 0.3001, 0.2941, 0.3293, 0.3354, 0.3293, 0.3647, 0.3001, 0.2941, 0.3293, 0.3354, 0.3293, 0.3647, 0.2587, 0.2648, 0.3001, 0.2941, 0.3293, 0.3647, 0.3001, 0.2648, 0.2587, 0.3354, 0.2295, 0.2941, 0.2295, 0.2648, 0.2587, 0.2648, 0.3001, 0.3647, 0.2587, 0.3354, 0.2295, 0.09345, 0.1095, 0.1196, 0.1095, 0.1196, 0.01552, 0.09345, 0.01552, 0.06734, 0.1095, 0.09345, 0.1095, 0.09345, 0.01552, 0.06734, 0.01552, 0.0408, 0.1095, 0.06734, 0.1095, 0.06734, 0.01552, 0.0408, 0.01552, 0.06734, 0.1095, 0.0408, 0.1095, 0.0408, 0.01552, 0.06734, 0.01552, 0.09345, 0.1095, 0.06734, 0.1095, 0.06734, 0.01552, 0.09345, 0.01552, 0.1196, 0.1095, 0.09345, 0.1095, 0.09345, 0.01552, 0.1196, 0.01552, 0.1461, 0.1095, 0.1196, 0.1095, 0.1196, 0.01552, 0.1461, 0.01552, 0.1196, 0.1095, 0.1461, 0.1095, 0.1461, 0.01552, 0.1196, 0.01552, 0.3647, 0.3001, 0.3354, 0.3293, 0.2941, 0.3293, 0.3647, 0.2587, 0.3647, 0.3001, 0.2941, 0.3293, 0.2648, 0.3001, 0.2648, 0.2587, 0.2941, 0.2295, 0.3354, 0.2295, 0.2648, 0.2587, 0.3354, 0.2295, 0.3647, 0.2587, 0.2648, 0.3001, 0.09345, 0.1095, 0.09345, 0.01552, 0.1196, 0.01552, 0.1196, 0.1095, 0.06734, 0.1095, 0.06734, 0.01552, 0.09345, 0.01552, 0.09345, 0.1095, 0.0408, 0.1095, 0.0408, 0.01552, 0.06734, 0.01552, 0.06734, 0.1095, 0.06734, 0.1095, 0.06734, 0.01552, 0.0408, 0.01552, 0.0408, 0.1095, 0.09345, 0.1095, 0.09345, 0.01552, 0.06734, 0.01552, 0.06734, 0.1095, 0.1196, 0.1095, 0.1196, 0.01552, 0.09345, 0.01552, 0.09345, 0.1095, 0.1461, 0.1095, 0.1461, 0.01552, 0.1196, 0.01552, 0.1196, 0.1095, 0.1196, 0.1095, 0.1196, 0.01552, 0.1461, 0.01552, 0.1461, 0.1095])
me_plane.use_remesh_preserve_volume = False
me_plane.use_remesh_preserve_attributes = False
me_plane.use_mirror_vertex_groups = False
me_plane.update()

# ---- objects
ob_plane = bpy.data.objects.new('Plane', me_plane)
ob_lamp = bpy.data.objects.new('Lamp', light_spot)
ob_camera = bpy.data.objects.new('Camera', cam_camera)

# ---- transforms, parenting, visibility, modifiers, constraints
ob_plane.location = (0.0, 0.0, 0.0)
ob_plane.lock_rotations_4d = False
ob_plane.empty_display_type = 'ARROWS'
ob_plane.lineart.crease_threshold = 0.0
ob_lamp.location = (4.076, 1.005, 5.904)
ob_lamp.rotation_euler = (0.6503, 0.05522, 1.866)
ob_lamp.lock_rotations_4d = False
ob_lamp.empty_display_type = 'ARROWS'
ob_lamp.color = (0.0, 0.0, 0.0, 0.0)
ob_lamp.lineart.crease_threshold = 0.0
ob_camera.location = (7.481, -6.508, 5.344)
ob_camera.rotation_euler = (1.109, 0.01082, 0.8149)
ob_camera.lock_rotations_4d = False
ob_camera.empty_display_type = 'ARROWS'
ob_camera.color = (0.0, 0.0, 0.0, 0.0)
ob_camera.display_type = 'WIRE'
ob_camera.lineart.crease_threshold = 0.0

# ---- collection membership
col_collection_1.objects.link(ob_plane)
col_collection_1.objects.link(ob_lamp)
col_collection_1.objects.link(ob_camera)

# ---- scene / render settings (as saved in the file)
scene.camera = ob_camera
scene.frame_start = 1; scene.frame_end = 250; scene.frame_set(1)
scene.render.engine = 'BLENDER_EEVEE_NEXT'
scene.render.image_settings.file_format = 'JPEG'
scene.render.image_settings.color_mode = 'RGB'
scene.render.image_settings.compression = 90
scene.render.resolution_x = 800
scene.render.resolution_y = 600
scene.render.pixel_aspect_x = 100.0
scene.render.pixel_aspect_y = 100.0
scene.render.fps = 25
scene.render.dither_intensity = 0.0
scene.render.use_compositing = False
scene.render.use_sequencer = False
scene.render.bake_margin = 2
scene.render.bake_bias = 0.0
scene.render.use_stamp_time = False
scene.render.use_stamp_date = False
scene.render.use_stamp_frame = False
scene.render.use_stamp_camera = False
scene.render.use_stamp_scene = False
scene.render.use_stamp_filename = False
scene.render.use_stamp_render_time = False
scene.render.stamp_font_size = 0
scene.cycles.use_denoising = False
scene.cycles.samples = 10
scene.cycles.sampling_pattern = 'TABULATED_SOBOL'
scene.cycles.light_sampling_threshold = 0.0
scene.cycles.use_adaptive_sampling = False
scene.cycles.use_light_tree = False
scene.cycles.blur_glossy = 0.0
scene.cycles.volume_bounces = 1
scene.cycles.pixel_filter_type = 'GAUSSIAN'
scene.cycles.sample_clamp_indirect = 0.0
scene.view_settings.view_transform = 'Raw'
bpy.context.view_layer.update()
